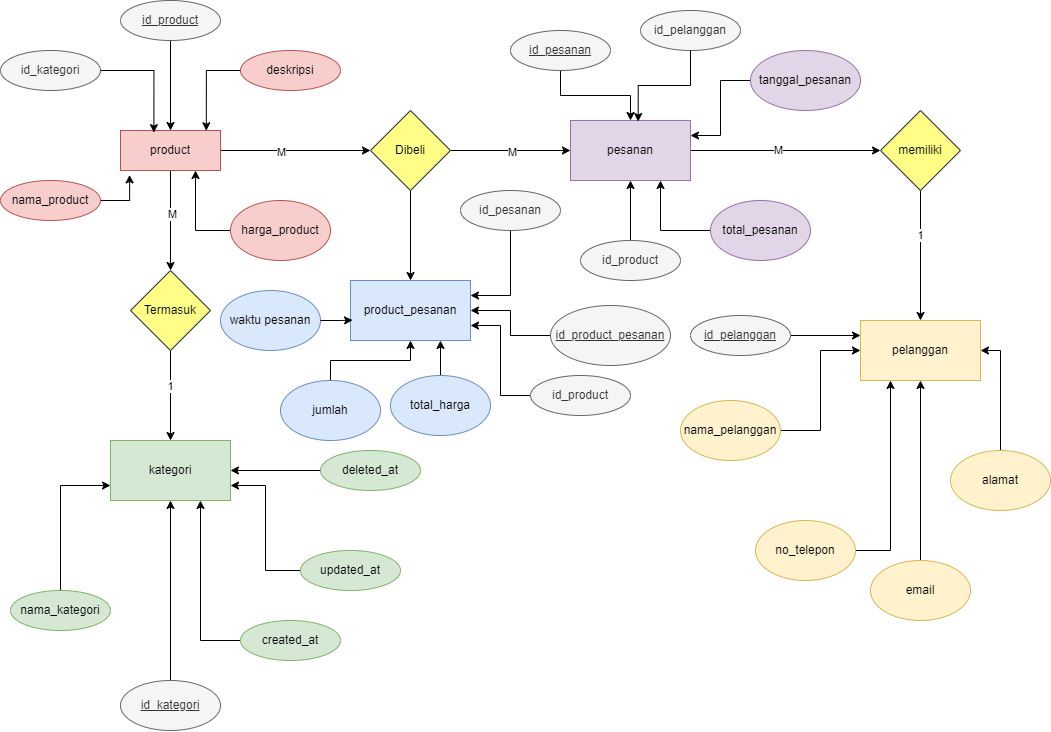

The diagram above was exported from draw.io. Its source (the exported page's mxGraphModel, read from the mxfile embedded in the PNG):
<mxGraphModel dx="1689" dy="830" grid="1" gridSize="10" guides="1" tooltips="1" connect="1" arrows="1" fold="1" page="1" pageScale="1" pageWidth="1100" pageHeight="850" math="0" shadow="0">
  <root>
    <mxCell id="0" />
    <mxCell id="1" parent="0" />
    <mxCell id="Y-AigFBL3pyhYKcH8et9-1" value="id_kategori" style="ellipse;whiteSpace=wrap;html=1;align=center;fillColor=#f5f5f5;fontColor=#333333;strokeColor=#666666;" vertex="1" parent="1">
      <mxGeometry x="10" y="70" width="100" height="40" as="geometry" />
    </mxCell>
    <mxCell id="Y-AigFBL3pyhYKcH8et9-19" value="" style="edgeStyle=orthogonalEdgeStyle;rounded=0;orthogonalLoop=1;jettySize=auto;html=1;" edge="1" parent="1" source="Y-AigFBL3pyhYKcH8et9-2" target="Y-AigFBL3pyhYKcH8et9-18">
      <mxGeometry relative="1" as="geometry" />
    </mxCell>
    <mxCell id="Y-AigFBL3pyhYKcH8et9-20" value="M" style="edgeLabel;html=1;align=center;verticalAlign=middle;resizable=0;points=[];" vertex="1" connectable="0" parent="Y-AigFBL3pyhYKcH8et9-19">
      <mxGeometry x="-0.1452" y="1" relative="1" as="geometry">
        <mxPoint as="offset" />
      </mxGeometry>
    </mxCell>
    <mxCell id="Y-AigFBL3pyhYKcH8et9-47" value="" style="edgeStyle=orthogonalEdgeStyle;rounded=0;orthogonalLoop=1;jettySize=auto;html=1;" edge="1" parent="1" source="Y-AigFBL3pyhYKcH8et9-2" target="Y-AigFBL3pyhYKcH8et9-46">
      <mxGeometry relative="1" as="geometry" />
    </mxCell>
    <mxCell id="Y-AigFBL3pyhYKcH8et9-48" value="M" style="edgeLabel;html=1;align=center;verticalAlign=middle;resizable=0;points=[];" vertex="1" connectable="0" parent="Y-AigFBL3pyhYKcH8et9-47">
      <mxGeometry x="-0.1949" y="-1" relative="1" as="geometry">
        <mxPoint as="offset" />
      </mxGeometry>
    </mxCell>
    <mxCell id="Y-AigFBL3pyhYKcH8et9-2" value="product" style="whiteSpace=wrap;html=1;align=center;fillColor=#f8cecc;strokeColor=#b85450;" vertex="1" parent="1">
      <mxGeometry x="130" y="150" width="100" height="40" as="geometry" />
    </mxCell>
    <mxCell id="Y-AigFBL3pyhYKcH8et9-14" style="edgeStyle=orthogonalEdgeStyle;rounded=0;orthogonalLoop=1;jettySize=auto;html=1;" edge="1" parent="1" source="Y-AigFBL3pyhYKcH8et9-3" target="Y-AigFBL3pyhYKcH8et9-2">
      <mxGeometry relative="1" as="geometry" />
    </mxCell>
    <mxCell id="Y-AigFBL3pyhYKcH8et9-3" value="id_product" style="ellipse;whiteSpace=wrap;html=1;align=center;fontStyle=4;fillColor=#f5f5f5;fontColor=#333333;strokeColor=#666666;" vertex="1" parent="1">
      <mxGeometry x="130" y="20" width="100" height="40" as="geometry" />
    </mxCell>
    <mxCell id="Y-AigFBL3pyhYKcH8et9-4" value="nama_product" style="ellipse;whiteSpace=wrap;html=1;align=center;fillColor=#f8cecc;strokeColor=#b85450;" vertex="1" parent="1">
      <mxGeometry x="10" y="200" width="100" height="40" as="geometry" />
    </mxCell>
    <mxCell id="Y-AigFBL3pyhYKcH8et9-44" style="edgeStyle=orthogonalEdgeStyle;rounded=0;orthogonalLoop=1;jettySize=auto;html=1;entryX=0.75;entryY=1;entryDx=0;entryDy=0;" edge="1" parent="1" source="Y-AigFBL3pyhYKcH8et9-5" target="Y-AigFBL3pyhYKcH8et9-2">
      <mxGeometry relative="1" as="geometry" />
    </mxCell>
    <mxCell id="Y-AigFBL3pyhYKcH8et9-5" value="harga_product" style="ellipse;whiteSpace=wrap;html=1;align=center;fillColor=#f8cecc;strokeColor=#b85450;" vertex="1" parent="1">
      <mxGeometry x="240" y="220" width="100" height="60" as="geometry" />
    </mxCell>
    <mxCell id="Y-AigFBL3pyhYKcH8et9-6" value="deskripsi" style="ellipse;whiteSpace=wrap;html=1;align=center;fillColor=#f8cecc;strokeColor=#b85450;" vertex="1" parent="1">
      <mxGeometry x="250" y="70" width="100" height="40" as="geometry" />
    </mxCell>
    <mxCell id="Y-AigFBL3pyhYKcH8et9-12" style="edgeStyle=orthogonalEdgeStyle;rounded=0;orthogonalLoop=1;jettySize=auto;html=1;entryX=0.858;entryY=0.007;entryDx=0;entryDy=0;entryPerimeter=0;" edge="1" parent="1" source="Y-AigFBL3pyhYKcH8et9-6" target="Y-AigFBL3pyhYKcH8et9-2">
      <mxGeometry relative="1" as="geometry" />
    </mxCell>
    <mxCell id="Y-AigFBL3pyhYKcH8et9-15" style="edgeStyle=orthogonalEdgeStyle;rounded=0;orthogonalLoop=1;jettySize=auto;html=1;entryX=0.334;entryY=0.054;entryDx=0;entryDy=0;entryPerimeter=0;" edge="1" parent="1" source="Y-AigFBL3pyhYKcH8et9-1" target="Y-AigFBL3pyhYKcH8et9-2">
      <mxGeometry relative="1" as="geometry" />
    </mxCell>
    <mxCell id="Y-AigFBL3pyhYKcH8et9-16" style="edgeStyle=orthogonalEdgeStyle;rounded=0;orthogonalLoop=1;jettySize=auto;html=1;entryX=0.091;entryY=1.11;entryDx=0;entryDy=0;entryPerimeter=0;" edge="1" parent="1" source="Y-AigFBL3pyhYKcH8et9-4" target="Y-AigFBL3pyhYKcH8et9-2">
      <mxGeometry relative="1" as="geometry" />
    </mxCell>
    <mxCell id="Y-AigFBL3pyhYKcH8et9-25" value="" style="edgeStyle=orthogonalEdgeStyle;rounded=0;orthogonalLoop=1;jettySize=auto;html=1;" edge="1" parent="1" source="Y-AigFBL3pyhYKcH8et9-18" target="Y-AigFBL3pyhYKcH8et9-24">
      <mxGeometry relative="1" as="geometry" />
    </mxCell>
    <mxCell id="Y-AigFBL3pyhYKcH8et9-27" value="1" style="edgeLabel;html=1;align=center;verticalAlign=middle;resizable=0;points=[];" vertex="1" connectable="0" parent="Y-AigFBL3pyhYKcH8et9-25">
      <mxGeometry x="-0.2132" y="-1" relative="1" as="geometry">
        <mxPoint as="offset" />
      </mxGeometry>
    </mxCell>
    <mxCell id="Y-AigFBL3pyhYKcH8et9-18" value="Termasuk" style="rhombus;whiteSpace=wrap;html=1;fillColor=#ffff88;strokeColor=#36393d;" vertex="1" parent="1">
      <mxGeometry x="140" y="290" width="80" height="80" as="geometry" />
    </mxCell>
    <mxCell id="Y-AigFBL3pyhYKcH8et9-24" value="kategori" style="whiteSpace=wrap;html=1;fillColor=#d5e8d4;strokeColor=#82b366;" vertex="1" parent="1">
      <mxGeometry x="120" y="460" width="120" height="60" as="geometry" />
    </mxCell>
    <mxCell id="Y-AigFBL3pyhYKcH8et9-39" style="edgeStyle=orthogonalEdgeStyle;rounded=0;orthogonalLoop=1;jettySize=auto;html=1;entryX=0.75;entryY=1;entryDx=0;entryDy=0;" edge="1" parent="1" source="Y-AigFBL3pyhYKcH8et9-29" target="Y-AigFBL3pyhYKcH8et9-24">
      <mxGeometry relative="1" as="geometry" />
    </mxCell>
    <mxCell id="Y-AigFBL3pyhYKcH8et9-29" value="created_at" style="ellipse;whiteSpace=wrap;html=1;align=center;fillColor=#d5e8d4;strokeColor=#82b366;" vertex="1" parent="1">
      <mxGeometry x="250" y="640" width="100" height="40" as="geometry" />
    </mxCell>
    <mxCell id="Y-AigFBL3pyhYKcH8et9-41" style="edgeStyle=orthogonalEdgeStyle;rounded=0;orthogonalLoop=1;jettySize=auto;html=1;entryX=1;entryY=0.75;entryDx=0;entryDy=0;" edge="1" parent="1" source="Y-AigFBL3pyhYKcH8et9-30" target="Y-AigFBL3pyhYKcH8et9-24">
      <mxGeometry relative="1" as="geometry" />
    </mxCell>
    <mxCell id="Y-AigFBL3pyhYKcH8et9-30" value="updated_at" style="ellipse;whiteSpace=wrap;html=1;align=center;fillColor=#d5e8d4;strokeColor=#82b366;" vertex="1" parent="1">
      <mxGeometry x="310" y="570" width="100" height="40" as="geometry" />
    </mxCell>
    <mxCell id="Y-AigFBL3pyhYKcH8et9-40" style="edgeStyle=orthogonalEdgeStyle;rounded=0;orthogonalLoop=1;jettySize=auto;html=1;" edge="1" parent="1" source="Y-AigFBL3pyhYKcH8et9-31" target="Y-AigFBL3pyhYKcH8et9-24">
      <mxGeometry relative="1" as="geometry" />
    </mxCell>
    <mxCell id="Y-AigFBL3pyhYKcH8et9-31" value="deleted_at" style="ellipse;whiteSpace=wrap;html=1;align=center;fillColor=#d5e8d4;strokeColor=#82b366;" vertex="1" parent="1">
      <mxGeometry x="330" y="470" width="100" height="40" as="geometry" />
    </mxCell>
    <mxCell id="Y-AigFBL3pyhYKcH8et9-38" style="edgeStyle=orthogonalEdgeStyle;rounded=0;orthogonalLoop=1;jettySize=auto;html=1;entryX=0;entryY=0.75;entryDx=0;entryDy=0;" edge="1" parent="1" source="Y-AigFBL3pyhYKcH8et9-32" target="Y-AigFBL3pyhYKcH8et9-24">
      <mxGeometry relative="1" as="geometry" />
    </mxCell>
    <mxCell id="Y-AigFBL3pyhYKcH8et9-32" value="nama_kategori" style="ellipse;whiteSpace=wrap;html=1;align=center;fillColor=#d5e8d4;strokeColor=#82b366;" vertex="1" parent="1">
      <mxGeometry x="20" y="610" width="100" height="40" as="geometry" />
    </mxCell>
    <mxCell id="Y-AigFBL3pyhYKcH8et9-43" style="edgeStyle=orthogonalEdgeStyle;rounded=0;orthogonalLoop=1;jettySize=auto;html=1;entryX=0.5;entryY=1;entryDx=0;entryDy=0;" edge="1" parent="1" source="Y-AigFBL3pyhYKcH8et9-42" target="Y-AigFBL3pyhYKcH8et9-24">
      <mxGeometry relative="1" as="geometry" />
    </mxCell>
    <mxCell id="Y-AigFBL3pyhYKcH8et9-42" value="id_kategori" style="ellipse;whiteSpace=wrap;html=1;align=center;fontStyle=4;fillColor=#f5f5f5;fontColor=#333333;strokeColor=#666666;" vertex="1" parent="1">
      <mxGeometry x="130" y="700" width="100" height="50" as="geometry" />
    </mxCell>
    <mxCell id="Y-AigFBL3pyhYKcH8et9-50" value="" style="edgeStyle=orthogonalEdgeStyle;rounded=0;orthogonalLoop=1;jettySize=auto;html=1;" edge="1" parent="1" source="Y-AigFBL3pyhYKcH8et9-46" target="Y-AigFBL3pyhYKcH8et9-49">
      <mxGeometry relative="1" as="geometry" />
    </mxCell>
    <mxCell id="Y-AigFBL3pyhYKcH8et9-51" value="M" style="edgeLabel;html=1;align=center;verticalAlign=middle;resizable=0;points=[];" vertex="1" connectable="0" parent="Y-AigFBL3pyhYKcH8et9-50">
      <mxGeometry x="0.0143" y="-1" relative="1" as="geometry">
        <mxPoint as="offset" />
      </mxGeometry>
    </mxCell>
    <mxCell id="Y-AigFBL3pyhYKcH8et9-67" value="" style="edgeStyle=orthogonalEdgeStyle;rounded=0;orthogonalLoop=1;jettySize=auto;html=1;" edge="1" parent="1" source="Y-AigFBL3pyhYKcH8et9-46" target="Y-AigFBL3pyhYKcH8et9-66">
      <mxGeometry relative="1" as="geometry" />
    </mxCell>
    <mxCell id="Y-AigFBL3pyhYKcH8et9-46" value="Dibeli" style="rhombus;whiteSpace=wrap;html=1;fillColor=#ffff88;strokeColor=#36393d;" vertex="1" parent="1">
      <mxGeometry x="380" y="130" width="80" height="80" as="geometry" />
    </mxCell>
    <mxCell id="Y-AigFBL3pyhYKcH8et9-89" value="" style="edgeStyle=orthogonalEdgeStyle;rounded=0;orthogonalLoop=1;jettySize=auto;html=1;" edge="1" parent="1" source="Y-AigFBL3pyhYKcH8et9-49" target="Y-AigFBL3pyhYKcH8et9-88">
      <mxGeometry relative="1" as="geometry" />
    </mxCell>
    <mxCell id="Y-AigFBL3pyhYKcH8et9-90" value="M" style="edgeLabel;html=1;align=center;verticalAlign=middle;resizable=0;points=[];" vertex="1" connectable="0" parent="Y-AigFBL3pyhYKcH8et9-89">
      <mxGeometry x="-0.0872" y="1" relative="1" as="geometry">
        <mxPoint as="offset" />
      </mxGeometry>
    </mxCell>
    <mxCell id="Y-AigFBL3pyhYKcH8et9-49" value="pesanan" style="whiteSpace=wrap;html=1;fillColor=#e1d5e7;strokeColor=#9673a6;" vertex="1" parent="1">
      <mxGeometry x="580" y="140" width="120" height="60" as="geometry" />
    </mxCell>
    <mxCell id="Y-AigFBL3pyhYKcH8et9-58" style="edgeStyle=orthogonalEdgeStyle;rounded=0;orthogonalLoop=1;jettySize=auto;html=1;" edge="1" parent="1" source="Y-AigFBL3pyhYKcH8et9-52" target="Y-AigFBL3pyhYKcH8et9-49">
      <mxGeometry relative="1" as="geometry" />
    </mxCell>
    <mxCell id="Y-AigFBL3pyhYKcH8et9-52" value="id_pesanan" style="ellipse;whiteSpace=wrap;html=1;align=center;fontStyle=4;fillColor=#f5f5f5;fontColor=#333333;strokeColor=#666666;" vertex="1" parent="1">
      <mxGeometry x="520" y="50" width="100" height="40" as="geometry" />
    </mxCell>
    <mxCell id="Y-AigFBL3pyhYKcH8et9-53" value="id_pelanggan" style="ellipse;whiteSpace=wrap;html=1;align=center;fillColor=#f5f5f5;fontColor=#333333;strokeColor=#666666;" vertex="1" parent="1">
      <mxGeometry x="650" y="30" width="100" height="40" as="geometry" />
    </mxCell>
    <mxCell id="Y-AigFBL3pyhYKcH8et9-61" style="edgeStyle=orthogonalEdgeStyle;rounded=0;orthogonalLoop=1;jettySize=auto;html=1;entryX=0.5;entryY=1;entryDx=0;entryDy=0;" edge="1" parent="1" source="Y-AigFBL3pyhYKcH8et9-54" target="Y-AigFBL3pyhYKcH8et9-49">
      <mxGeometry relative="1" as="geometry" />
    </mxCell>
    <mxCell id="Y-AigFBL3pyhYKcH8et9-54" value="id_product" style="ellipse;whiteSpace=wrap;html=1;align=center;fillColor=#f5f5f5;fontColor=#333333;strokeColor=#666666;" vertex="1" parent="1">
      <mxGeometry x="590" y="260" width="100" height="40" as="geometry" />
    </mxCell>
    <mxCell id="Y-AigFBL3pyhYKcH8et9-65" style="edgeStyle=orthogonalEdgeStyle;rounded=0;orthogonalLoop=1;jettySize=auto;html=1;entryX=1;entryY=0.25;entryDx=0;entryDy=0;" edge="1" parent="1" source="Y-AigFBL3pyhYKcH8et9-55" target="Y-AigFBL3pyhYKcH8et9-49">
      <mxGeometry relative="1" as="geometry" />
    </mxCell>
    <mxCell id="Y-AigFBL3pyhYKcH8et9-55" value="tanggal_pesanan" style="ellipse;whiteSpace=wrap;html=1;align=center;fillColor=#e1d5e7;strokeColor=#9673a6;" vertex="1" parent="1">
      <mxGeometry x="760" y="70" width="110" height="60" as="geometry" />
    </mxCell>
    <mxCell id="Y-AigFBL3pyhYKcH8et9-63" style="edgeStyle=orthogonalEdgeStyle;rounded=0;orthogonalLoop=1;jettySize=auto;html=1;entryX=0.75;entryY=1;entryDx=0;entryDy=0;" edge="1" parent="1" source="Y-AigFBL3pyhYKcH8et9-56" target="Y-AigFBL3pyhYKcH8et9-49">
      <mxGeometry relative="1" as="geometry" />
    </mxCell>
    <mxCell id="Y-AigFBL3pyhYKcH8et9-56" value="total_pesanan" style="ellipse;whiteSpace=wrap;html=1;align=center;fillColor=#e1d5e7;strokeColor=#9673a6;" vertex="1" parent="1">
      <mxGeometry x="720" y="220" width="100" height="60" as="geometry" />
    </mxCell>
    <mxCell id="Y-AigFBL3pyhYKcH8et9-59" style="edgeStyle=orthogonalEdgeStyle;rounded=0;orthogonalLoop=1;jettySize=auto;html=1;entryX=0.564;entryY=0.017;entryDx=0;entryDy=0;entryPerimeter=0;" edge="1" parent="1" source="Y-AigFBL3pyhYKcH8et9-53" target="Y-AigFBL3pyhYKcH8et9-49">
      <mxGeometry relative="1" as="geometry" />
    </mxCell>
    <mxCell id="Y-AigFBL3pyhYKcH8et9-66" value="product_pesanan" style="whiteSpace=wrap;html=1;fillColor=#dae8fc;strokeColor=#6c8ebf;" vertex="1" parent="1">
      <mxGeometry x="360" y="300" width="120" height="60" as="geometry" />
    </mxCell>
    <mxCell id="Y-AigFBL3pyhYKcH8et9-78" style="edgeStyle=orthogonalEdgeStyle;rounded=0;orthogonalLoop=1;jettySize=auto;html=1;entryX=1;entryY=0.25;entryDx=0;entryDy=0;" edge="1" parent="1" source="Y-AigFBL3pyhYKcH8et9-70" target="Y-AigFBL3pyhYKcH8et9-66">
      <mxGeometry relative="1" as="geometry" />
    </mxCell>
    <mxCell id="Y-AigFBL3pyhYKcH8et9-70" value="id_pesanan" style="ellipse;whiteSpace=wrap;html=1;align=center;fillColor=#f5f5f5;fontColor=#333333;strokeColor=#666666;" vertex="1" parent="1">
      <mxGeometry x="470" y="210" width="100" height="40" as="geometry" />
    </mxCell>
    <mxCell id="Y-AigFBL3pyhYKcH8et9-79" style="edgeStyle=orthogonalEdgeStyle;rounded=0;orthogonalLoop=1;jettySize=auto;html=1;" edge="1" parent="1" source="Y-AigFBL3pyhYKcH8et9-71" target="Y-AigFBL3pyhYKcH8et9-66">
      <mxGeometry relative="1" as="geometry" />
    </mxCell>
    <mxCell id="Y-AigFBL3pyhYKcH8et9-71" value="id_product_pesanan" style="ellipse;whiteSpace=wrap;html=1;align=center;fontStyle=4;fillColor=#f5f5f5;fontColor=#333333;strokeColor=#666666;" vertex="1" parent="1">
      <mxGeometry x="560" y="325" width="120" height="60" as="geometry" />
    </mxCell>
    <mxCell id="Y-AigFBL3pyhYKcH8et9-80" style="edgeStyle=orthogonalEdgeStyle;rounded=0;orthogonalLoop=1;jettySize=auto;html=1;entryX=1;entryY=0.75;entryDx=0;entryDy=0;" edge="1" parent="1" source="Y-AigFBL3pyhYKcH8et9-72" target="Y-AigFBL3pyhYKcH8et9-66">
      <mxGeometry relative="1" as="geometry" />
    </mxCell>
    <mxCell id="Y-AigFBL3pyhYKcH8et9-72" value="id_product" style="ellipse;whiteSpace=wrap;html=1;align=center;fillColor=#f5f5f5;fontColor=#333333;strokeColor=#666666;" vertex="1" parent="1">
      <mxGeometry x="540" y="395" width="100" height="40" as="geometry" />
    </mxCell>
    <mxCell id="Y-AigFBL3pyhYKcH8et9-83" style="edgeStyle=orthogonalEdgeStyle;rounded=0;orthogonalLoop=1;jettySize=auto;html=1;" edge="1" parent="1" source="Y-AigFBL3pyhYKcH8et9-73" target="Y-AigFBL3pyhYKcH8et9-66">
      <mxGeometry relative="1" as="geometry" />
    </mxCell>
    <mxCell id="Y-AigFBL3pyhYKcH8et9-73" value="jumlah" style="ellipse;whiteSpace=wrap;html=1;align=center;fillColor=#dae8fc;strokeColor=#6c8ebf;" vertex="1" parent="1">
      <mxGeometry x="290" y="400" width="100" height="60" as="geometry" />
    </mxCell>
    <mxCell id="Y-AigFBL3pyhYKcH8et9-74" value="waktu pesanan" style="ellipse;whiteSpace=wrap;html=1;align=center;fillColor=#dae8fc;strokeColor=#6c8ebf;" vertex="1" parent="1">
      <mxGeometry x="230" y="310" width="100" height="60" as="geometry" />
    </mxCell>
    <mxCell id="Y-AigFBL3pyhYKcH8et9-81" style="edgeStyle=orthogonalEdgeStyle;rounded=0;orthogonalLoop=1;jettySize=auto;html=1;entryX=0.75;entryY=1;entryDx=0;entryDy=0;" edge="1" parent="1" source="Y-AigFBL3pyhYKcH8et9-75" target="Y-AigFBL3pyhYKcH8et9-66">
      <mxGeometry relative="1" as="geometry" />
    </mxCell>
    <mxCell id="Y-AigFBL3pyhYKcH8et9-75" value="total_harga" style="ellipse;whiteSpace=wrap;html=1;align=center;fillColor=#dae8fc;strokeColor=#6c8ebf;" vertex="1" parent="1">
      <mxGeometry x="400" y="395" width="100" height="60" as="geometry" />
    </mxCell>
    <mxCell id="Y-AigFBL3pyhYKcH8et9-84" style="edgeStyle=orthogonalEdgeStyle;rounded=0;orthogonalLoop=1;jettySize=auto;html=1;entryX=0.017;entryY=0.661;entryDx=0;entryDy=0;entryPerimeter=0;" edge="1" parent="1" source="Y-AigFBL3pyhYKcH8et9-74" target="Y-AigFBL3pyhYKcH8et9-66">
      <mxGeometry relative="1" as="geometry" />
    </mxCell>
    <mxCell id="Y-AigFBL3pyhYKcH8et9-92" value="" style="edgeStyle=orthogonalEdgeStyle;rounded=0;orthogonalLoop=1;jettySize=auto;html=1;" edge="1" parent="1" source="Y-AigFBL3pyhYKcH8et9-88" target="Y-AigFBL3pyhYKcH8et9-91">
      <mxGeometry relative="1" as="geometry" />
    </mxCell>
    <mxCell id="Y-AigFBL3pyhYKcH8et9-93" value="1" style="edgeLabel;html=1;align=center;verticalAlign=middle;resizable=0;points=[];" vertex="1" connectable="0" parent="Y-AigFBL3pyhYKcH8et9-92">
      <mxGeometry x="-0.3231" y="-1" relative="1" as="geometry">
        <mxPoint as="offset" />
      </mxGeometry>
    </mxCell>
    <mxCell id="Y-AigFBL3pyhYKcH8et9-88" value="memiliki" style="rhombus;whiteSpace=wrap;html=1;fillColor=#ffff88;strokeColor=#36393d;" vertex="1" parent="1">
      <mxGeometry x="890" y="130" width="80" height="80" as="geometry" />
    </mxCell>
    <mxCell id="Y-AigFBL3pyhYKcH8et9-91" value="pelanggan" style="whiteSpace=wrap;html=1;fillColor=#fff2cc;strokeColor=#d6b656;" vertex="1" parent="1">
      <mxGeometry x="870" y="340" width="120" height="60" as="geometry" />
    </mxCell>
    <mxCell id="Y-AigFBL3pyhYKcH8et9-104" style="edgeStyle=orthogonalEdgeStyle;rounded=0;orthogonalLoop=1;jettySize=auto;html=1;entryX=0;entryY=0.25;entryDx=0;entryDy=0;" edge="1" parent="1" source="Y-AigFBL3pyhYKcH8et9-94" target="Y-AigFBL3pyhYKcH8et9-91">
      <mxGeometry relative="1" as="geometry" />
    </mxCell>
    <mxCell id="Y-AigFBL3pyhYKcH8et9-94" value="id_pelanggan" style="ellipse;whiteSpace=wrap;html=1;align=center;fontStyle=4;fillColor=#f5f5f5;fontColor=#333333;strokeColor=#666666;" vertex="1" parent="1">
      <mxGeometry x="700" y="335" width="100" height="40" as="geometry" />
    </mxCell>
    <mxCell id="Y-AigFBL3pyhYKcH8et9-105" style="edgeStyle=orthogonalEdgeStyle;rounded=0;orthogonalLoop=1;jettySize=auto;html=1;entryX=0;entryY=0.5;entryDx=0;entryDy=0;" edge="1" parent="1" source="Y-AigFBL3pyhYKcH8et9-95" target="Y-AigFBL3pyhYKcH8et9-91">
      <mxGeometry relative="1" as="geometry" />
    </mxCell>
    <mxCell id="Y-AigFBL3pyhYKcH8et9-95" value="nama_pelanggan" style="ellipse;whiteSpace=wrap;html=1;align=center;fillColor=#fff2cc;strokeColor=#d6b656;" vertex="1" parent="1">
      <mxGeometry x="690" y="420" width="100" height="60" as="geometry" />
    </mxCell>
    <mxCell id="Y-AigFBL3pyhYKcH8et9-102" style="edgeStyle=orthogonalEdgeStyle;rounded=0;orthogonalLoop=1;jettySize=auto;html=1;" edge="1" parent="1" source="Y-AigFBL3pyhYKcH8et9-96" target="Y-AigFBL3pyhYKcH8et9-91">
      <mxGeometry relative="1" as="geometry" />
    </mxCell>
    <mxCell id="Y-AigFBL3pyhYKcH8et9-96" value="email" style="ellipse;whiteSpace=wrap;html=1;align=center;fillColor=#fff2cc;strokeColor=#d6b656;" vertex="1" parent="1">
      <mxGeometry x="880" y="580" width="100" height="60" as="geometry" />
    </mxCell>
    <mxCell id="Y-AigFBL3pyhYKcH8et9-100" style="edgeStyle=orthogonalEdgeStyle;rounded=0;orthogonalLoop=1;jettySize=auto;html=1;entryX=0.25;entryY=1;entryDx=0;entryDy=0;" edge="1" parent="1" source="Y-AigFBL3pyhYKcH8et9-97" target="Y-AigFBL3pyhYKcH8et9-91">
      <mxGeometry relative="1" as="geometry" />
    </mxCell>
    <mxCell id="Y-AigFBL3pyhYKcH8et9-97" value="no_telepon" style="ellipse;whiteSpace=wrap;html=1;align=center;fillColor=#fff2cc;strokeColor=#d6b656;" vertex="1" parent="1">
      <mxGeometry x="765" y="540" width="100" height="60" as="geometry" />
    </mxCell>
    <mxCell id="Y-AigFBL3pyhYKcH8et9-103" style="edgeStyle=orthogonalEdgeStyle;rounded=0;orthogonalLoop=1;jettySize=auto;html=1;entryX=1;entryY=0.5;entryDx=0;entryDy=0;" edge="1" parent="1" source="Y-AigFBL3pyhYKcH8et9-98" target="Y-AigFBL3pyhYKcH8et9-91">
      <mxGeometry relative="1" as="geometry" />
    </mxCell>
    <mxCell id="Y-AigFBL3pyhYKcH8et9-98" value="alamat" style="ellipse;whiteSpace=wrap;html=1;align=center;fillColor=#fff2cc;strokeColor=#d6b656;" vertex="1" parent="1">
      <mxGeometry x="960" y="470" width="100" height="60" as="geometry" />
    </mxCell>
  </root>
</mxGraphModel>